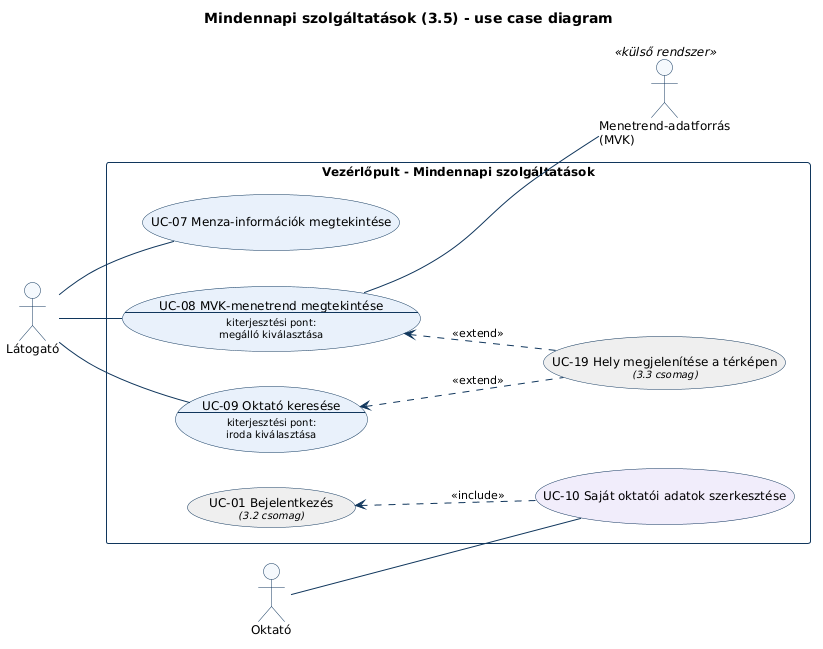

The diagram above was rendered by PlantUML. Its source (embedded in the PNG):
@startuml
skinparam shadowing false
skinparam defaultFontName Arial
skinparam defaultFontSize 12
skinparam ActorBorderColor #10365C
skinparam ActorBackgroundColor #F5F8FC
skinparam UsecaseBorderColor #10365C
skinparam ArrowColor #10365C
skinparam RectangleBorderColor #10365C
skinparam RectangleFontStyle bold
skinparam ArrowFontSize 11
title Mindennapi szolgáltatások (3.5) - use case diagram
left to right direction
actor "Látogató" as A01
actor "Oktató" as A03
actor "Menetrend-adatforrás\n(MVK)" as A06 <<külső rendszer>>
rectangle "Vezérlőpult - Mindennapi szolgáltatások" {
  usecase "UC-07 Menza-információk megtekintése" as UC07 #E8F1FB
  usecase "UC-08 MVK-menetrend megtekintése\n--\n<size:10>kiterjesztési pont:</size>\n<size:10>megálló kiválasztása</size>" as UC08 #E8F1FB
  usecase "UC-09 Oktató keresése\n--\n<size:10>kiterjesztési pont:</size>\n<size:10>iroda kiválasztása</size>" as UC09 #E8F1FB
  usecase "UC-10 Saját oktatói adatok szerkesztése" as UC10 #F1ECFB
  usecase "UC-01 Bejelentkezés\n<size:10><i>(3.2 csomag)</i></size>" as UC01 #EEEEEE
  usecase "UC-19 Hely megjelenítése a térképen\n<size:10><i>(3.3 csomag)</i></size>" as UC19 #EEEEEE
}
A01 -- UC07
A01 -- UC08
A01 -- UC09
A03 -- UC10
UC08 -- A06
UC01 <.. UC10 : <<include>>
UC08 <.. UC19 : <<extend>>
UC09 <.. UC19 : <<extend>>
@enduml